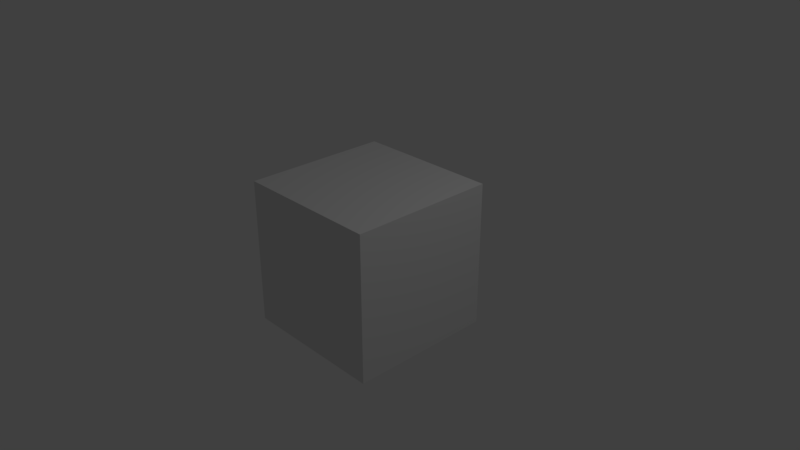 # Source: scene.blend  (saved by Blender 2.79.0; exported with 4.5.12 LTS)
import bpy
from mathutils import Matrix  # noqa: F401  (used for matrix-valued properties, if any)

bpy.ops.wm.read_factory_settings(use_empty=True)
scene = bpy.context.scene
scene.name = 'Scene'

# ---- collections
col_collection_1 = bpy.data.collections.new('Collection 1'); scene.collection.children.link(col_collection_1)

# ---- materials (node trees are filled in below, after node groups)
mat_material = bpy.data.materials.new('Material')
mat_material.alpha_threshold = 0.0
mat_material.use_transparent_shadow = False
mat_material.roughness = 0.5
mat_material.line_color = (0.0, 0.0, 0.0, 1.0)

# ---- material node trees

# ---- world
world_world = bpy.data.worlds.new('World'); scene.world = world_world
world_world.color = (0.05088, 0.05088, 0.05088)
world_world.use_sun_shadow = False
world_world.sun_shadow_jitter_overblur = 0.0
world_world.cycles.sampling_method = 'MANUAL'

# ---- cameras
cam_camera = bpy.data.cameras.new('Camera')
cam_camera.clip_end = 100.0
cam_camera.lens = 35.0
cam_camera.sensor_width = 32.0
cam_camera.sensor_height = 18.0
cam_camera.ortho_scale = 7.314
cam_camera.dof.focus_distance = 0.0
cam_camera.dof.aperture_fstop = 128.0

# ---- lights
light_lamp = bpy.data.lights.new('Lamp', 'POINT')
light_lamp.transmission_factor = 0.0
light_lamp.cutoff_distance = 30.0
light_lamp.energy = 100.0
light_lamp.shadow_buffer_clip_start = 1.001
light_lamp.shadow_soft_size = 0.1
light_lamp.shadow_maximum_resolution = 0.006
light_lamp.use_absolute_resolution = True

# ---- meshes
me_cube = bpy.data.meshes.new('Cube')
me_cube.from_pydata([(1.0, 1.0, -1.0), (1.0, -1.0, -1.0), (-1.0, -1.0, -1.0), (-1.0, 1.0, -1.0), (1.0, 1.0, 1.0), (1.0, -1.0, 1.0), (-1.0, -1.0, 1.0), (-1.0, 1.0, 1.0)], [], [(0, 1, 2, 3), (4, 7, 6, 5), (0, 4, 5, 1), (1, 5, 6, 2), (2, 6, 7, 3), (4, 0, 3, 7)])
me_cube.materials.append(mat_material)
me_cube.use_remesh_preserve_volume = False
me_cube.use_remesh_preserve_attributes = False
me_cube.use_mirror_vertex_groups = False
me_cube.update()

# ---- objects
ob_cube = bpy.data.objects.new('Cube', me_cube)
ob_lamp = bpy.data.objects.new('Lamp', light_lamp)
ob_camera = bpy.data.objects.new('Camera', cam_camera)

# ---- transforms, parenting, visibility, modifiers, constraints
ob_cube.location = (0.0, 0.0, 0.0)
ob_cube.lock_rotations_4d = False
ob_cube.empty_display_type = 'ARROWS'
ob_cube.lineart.crease_threshold = 0.0
ob_lamp.location = (4.076, 1.005, 5.904)
ob_lamp.rotation_euler = (0.6503, 0.05522, 1.866)
ob_lamp.lock_rotations_4d = False
ob_lamp.empty_display_type = 'ARROWS'
ob_lamp.color = (0.0, 0.0, 0.0, 0.0)
ob_lamp.lineart.crease_threshold = 0.0
ob_camera.location = (7.481, -6.508, 5.344)
ob_camera.rotation_euler = (1.109, 0.0, 0.8149)
ob_camera.lock_rotations_4d = False
ob_camera.empty_display_type = 'ARROWS'
ob_camera.color = (0.0, 0.0, 0.0, 0.0)
ob_camera.display_type = 'WIRE'
ob_camera.lineart.crease_threshold = 0.0

# ---- collection membership
col_collection_1.objects.link(ob_cube)
col_collection_1.objects.link(ob_lamp)
col_collection_1.objects.link(ob_camera)

# ---- scene / render settings (as saved in the file)
scene.camera = ob_camera
scene.frame_start = 1; scene.frame_end = 250; scene.frame_set(1)
scene.render.engine = 'BLENDER_EEVEE_NEXT'
scene.render.dither_intensity = 0.0
scene.cycles.use_denoising = False
scene.cycles.samples = 128
scene.cycles.sampling_pattern = 'TABULATED_SOBOL'
scene.cycles.use_adaptive_sampling = False
scene.cycles.use_light_tree = False
scene.cycles.blur_glossy = 0.0
scene.cycles.sample_clamp_indirect = 0.0
scene.view_settings.view_transform = 'Standard'
bpy.context.view_layer.update()
